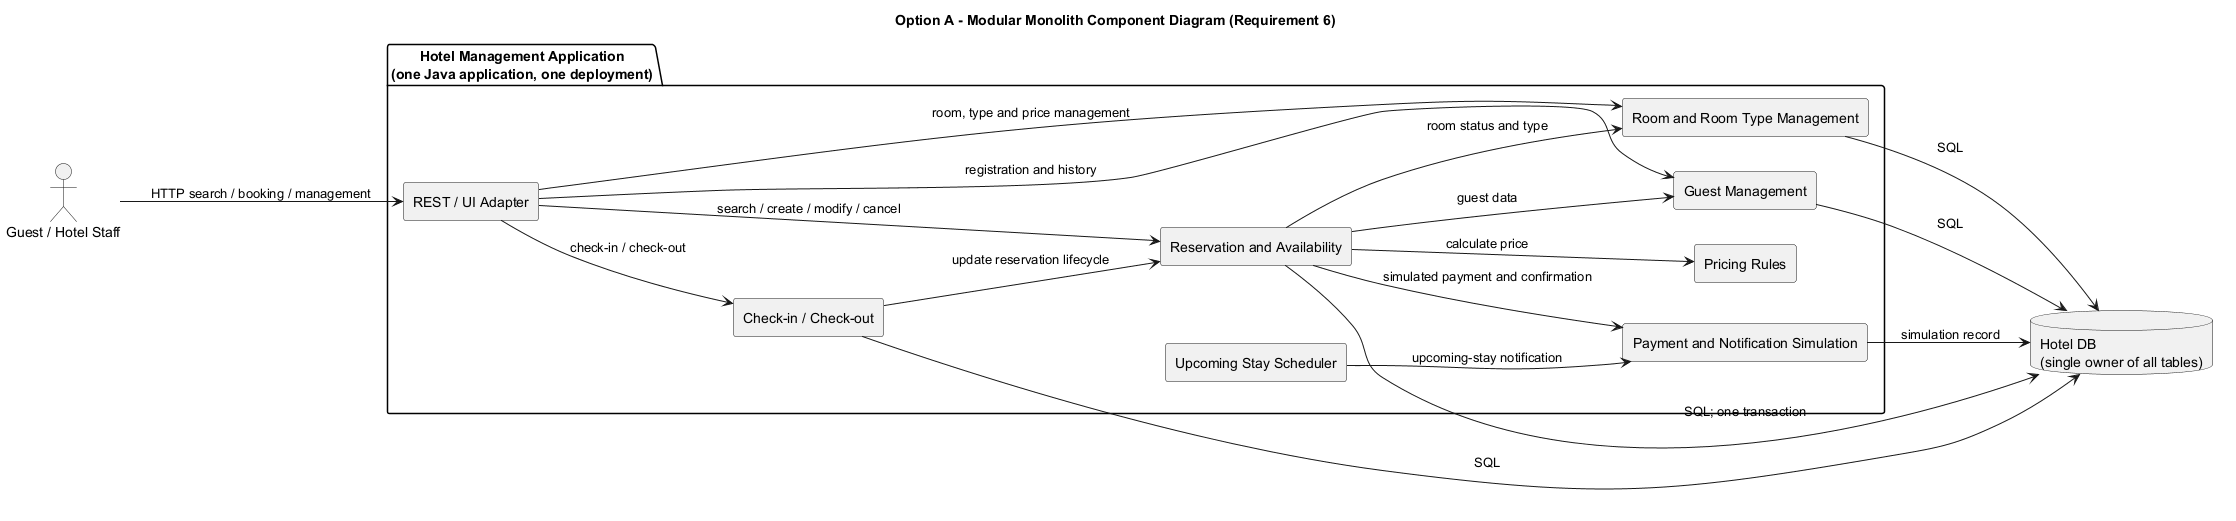

The diagram above was rendered by PlantUML. Its source (embedded in the PNG):
@startuml
title Option A - Modular Monolith Component Diagram (Requirement 6)
left to right direction
skinparam componentStyle rectangle
skinparam shadowing false

actor "Guest / Hotel Staff" as User
package "Hotel Management Application\n(one Java application, one deployment)" as App {
  [REST / UI Adapter] as API
  [Room and Room Type Management] as Room
  [Guest Management] as Guest
  [Reservation and Availability] as Booking
  [Pricing Rules] as Pricing
  [Check-in / Check-out] as Stay
  [Upcoming Stay Scheduler] as Reminder
  [Payment and Notification Simulation] as Sim
}
database "Hotel DB\n(single owner of all tables)" as DB

User --> API : HTTP search / booking / management
API --> Room : room, type and price management
API --> Guest : registration and history
API --> Booking : search / create / modify / cancel
API --> Stay : check-in / check-out
Booking --> Room : room status and type
Booking --> Pricing : calculate price
Booking --> Guest : guest data
Booking --> Sim : simulated payment and confirmation
Stay --> Booking : update reservation lifecycle
Reminder --> Sim : upcoming-stay notification
Room --> DB : SQL
Guest --> DB : SQL
Booking --> DB : SQL; one transaction
Stay --> DB : SQL
Sim --> DB : simulation record
@enduml